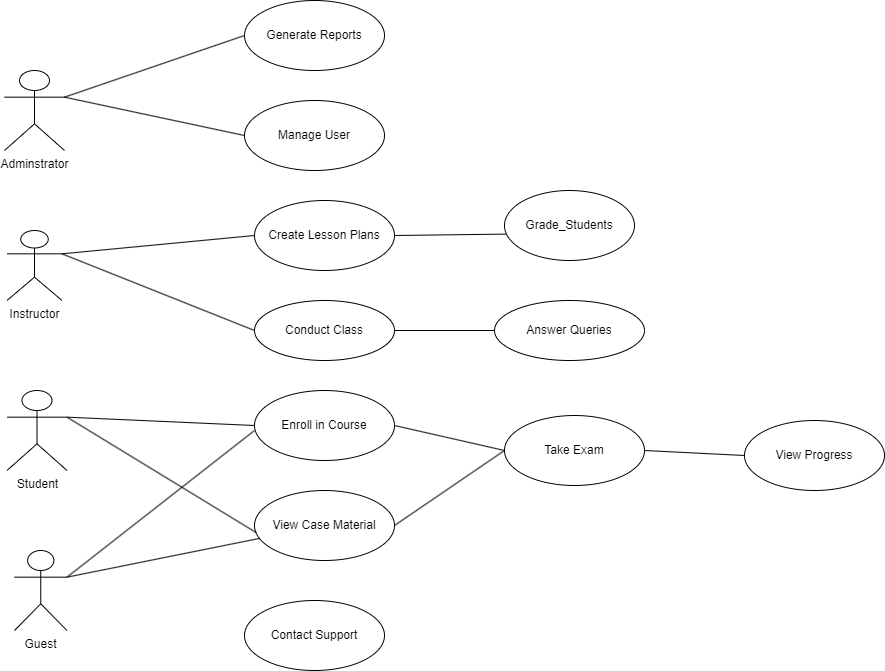

The diagram above was exported from draw.io. Its source (the exported page's mxGraphModel, read from the mxfile embedded in the PNG):
<mxGraphModel dx="1050" dy="522" grid="1" gridSize="10" guides="1" tooltips="1" connect="1" arrows="1" fold="1" page="1" pageScale="1" pageWidth="1100" pageHeight="850" math="0" shadow="0">
  <root>
    <mxCell id="0" />
    <mxCell id="1" parent="0" />
    <mxCell id="ARpNIC_2m0G1T8vwaDpd-1" value="Adminstrator" style="shape=umlActor;verticalLabelPosition=bottom;verticalAlign=top;html=1;outlineConnect=0;" vertex="1" parent="1">
      <mxGeometry x="40" y="80" width="60" height="80" as="geometry" />
    </mxCell>
    <mxCell id="ARpNIC_2m0G1T8vwaDpd-2" value="Generate Reports" style="ellipse;whiteSpace=wrap;html=1;" vertex="1" parent="1">
      <mxGeometry x="280" y="10" width="140" height="70" as="geometry" />
    </mxCell>
    <mxCell id="ARpNIC_2m0G1T8vwaDpd-3" value="Create Lesson Plans" style="ellipse;whiteSpace=wrap;html=1;" vertex="1" parent="1">
      <mxGeometry x="290" y="210" width="140" height="70" as="geometry" />
    </mxCell>
    <mxCell id="ARpNIC_2m0G1T8vwaDpd-4" value="Manage User" style="ellipse;whiteSpace=wrap;html=1;" vertex="1" parent="1">
      <mxGeometry x="280" y="110" width="140" height="70" as="geometry" />
    </mxCell>
    <mxCell id="ARpNIC_2m0G1T8vwaDpd-6" value="" style="endArrow=none;html=1;rounded=0;entryX=0;entryY=0.5;entryDx=0;entryDy=0;exitX=1;exitY=0.3333333333333333;exitDx=0;exitDy=0;exitPerimeter=0;" edge="1" parent="1" source="ARpNIC_2m0G1T8vwaDpd-1" target="ARpNIC_2m0G1T8vwaDpd-2">
      <mxGeometry relative="1" as="geometry">
        <mxPoint x="100" y="110" as="sourcePoint" />
        <mxPoint x="260" y="110" as="targetPoint" />
      </mxGeometry>
    </mxCell>
    <mxCell id="ARpNIC_2m0G1T8vwaDpd-7" value="" style="endArrow=none;html=1;rounded=0;exitX=1;exitY=0.3333333333333333;exitDx=0;exitDy=0;exitPerimeter=0;entryX=0;entryY=0.5;entryDx=0;entryDy=0;" edge="1" parent="1" source="ARpNIC_2m0G1T8vwaDpd-1" target="ARpNIC_2m0G1T8vwaDpd-4">
      <mxGeometry relative="1" as="geometry">
        <mxPoint x="300" y="220" as="sourcePoint" />
        <mxPoint x="460" y="220" as="targetPoint" />
      </mxGeometry>
    </mxCell>
    <mxCell id="ARpNIC_2m0G1T8vwaDpd-8" value="Instructor" style="shape=umlActor;verticalLabelPosition=bottom;verticalAlign=top;html=1;" vertex="1" parent="1">
      <mxGeometry x="42.5" y="240" width="55" height="70" as="geometry" />
    </mxCell>
    <mxCell id="ARpNIC_2m0G1T8vwaDpd-11" value="" style="endArrow=none;html=1;rounded=0;exitX=1;exitY=0.3333333333333333;exitDx=0;exitDy=0;exitPerimeter=0;entryX=0;entryY=0.5;entryDx=0;entryDy=0;" edge="1" parent="1" source="ARpNIC_2m0G1T8vwaDpd-8" target="ARpNIC_2m0G1T8vwaDpd-3">
      <mxGeometry relative="1" as="geometry">
        <mxPoint x="310" y="200" as="sourcePoint" />
        <mxPoint x="470" y="200" as="targetPoint" />
      </mxGeometry>
    </mxCell>
    <mxCell id="ARpNIC_2m0G1T8vwaDpd-12" value="Conduct Class" style="ellipse;whiteSpace=wrap;html=1;align=center;" vertex="1" parent="1">
      <mxGeometry x="290" y="310" width="140" height="60" as="geometry" />
    </mxCell>
    <mxCell id="ARpNIC_2m0G1T8vwaDpd-13" value="" style="endArrow=none;html=1;rounded=0;exitX=1;exitY=0.3333333333333333;exitDx=0;exitDy=0;exitPerimeter=0;entryX=0;entryY=0.5;entryDx=0;entryDy=0;" edge="1" parent="1" source="ARpNIC_2m0G1T8vwaDpd-8" target="ARpNIC_2m0G1T8vwaDpd-12">
      <mxGeometry relative="1" as="geometry">
        <mxPoint x="310" y="360" as="sourcePoint" />
        <mxPoint x="470" y="360" as="targetPoint" />
      </mxGeometry>
    </mxCell>
    <mxCell id="ARpNIC_2m0G1T8vwaDpd-14" value="Grade_Students" style="ellipse;whiteSpace=wrap;html=1;align=center;" vertex="1" parent="1">
      <mxGeometry x="540" y="200" width="130" height="70" as="geometry" />
    </mxCell>
    <mxCell id="ARpNIC_2m0G1T8vwaDpd-15" value="Answer Queries" style="ellipse;whiteSpace=wrap;html=1;align=center;" vertex="1" parent="1">
      <mxGeometry x="530" y="310" width="150" height="60" as="geometry" />
    </mxCell>
    <mxCell id="ARpNIC_2m0G1T8vwaDpd-16" value="" style="endArrow=none;html=1;rounded=0;exitX=1;exitY=0.5;exitDx=0;exitDy=0;entryX=0.009;entryY=0.623;entryDx=0;entryDy=0;entryPerimeter=0;" edge="1" parent="1" source="ARpNIC_2m0G1T8vwaDpd-3" target="ARpNIC_2m0G1T8vwaDpd-14">
      <mxGeometry relative="1" as="geometry">
        <mxPoint x="700" y="230" as="sourcePoint" />
        <mxPoint x="860" y="230" as="targetPoint" />
      </mxGeometry>
    </mxCell>
    <mxCell id="ARpNIC_2m0G1T8vwaDpd-17" value="" style="endArrow=none;html=1;rounded=0;exitX=1;exitY=0.5;exitDx=0;exitDy=0;entryX=0;entryY=0.5;entryDx=0;entryDy=0;" edge="1" parent="1" source="ARpNIC_2m0G1T8vwaDpd-12" target="ARpNIC_2m0G1T8vwaDpd-15">
      <mxGeometry relative="1" as="geometry">
        <mxPoint x="700" y="230" as="sourcePoint" />
        <mxPoint x="860" y="230" as="targetPoint" />
      </mxGeometry>
    </mxCell>
    <mxCell id="ARpNIC_2m0G1T8vwaDpd-18" value="Student" style="shape=umlActor;verticalLabelPosition=bottom;verticalAlign=top;html=1;" vertex="1" parent="1">
      <mxGeometry x="42.5" y="400" width="60" height="80" as="geometry" />
    </mxCell>
    <mxCell id="ARpNIC_2m0G1T8vwaDpd-19" value="Enroll in Course" style="ellipse;whiteSpace=wrap;html=1;" vertex="1" parent="1">
      <mxGeometry x="290" y="400" width="140" height="70" as="geometry" />
    </mxCell>
    <mxCell id="ARpNIC_2m0G1T8vwaDpd-21" value="Guest" style="shape=umlActor;verticalLabelPosition=bottom;verticalAlign=top;html=1;" vertex="1" parent="1">
      <mxGeometry x="50" y="560" width="52.5" height="80" as="geometry" />
    </mxCell>
    <mxCell id="ARpNIC_2m0G1T8vwaDpd-22" value="View Case Material" style="ellipse;whiteSpace=wrap;html=1;" vertex="1" parent="1">
      <mxGeometry x="290" y="500" width="140" height="70" as="geometry" />
    </mxCell>
    <mxCell id="ARpNIC_2m0G1T8vwaDpd-23" value="" style="endArrow=none;html=1;rounded=0;exitX=1;exitY=0.3333333333333333;exitDx=0;exitDy=0;exitPerimeter=0;entryX=0;entryY=0.5;entryDx=0;entryDy=0;" edge="1" parent="1" source="ARpNIC_2m0G1T8vwaDpd-18" target="ARpNIC_2m0G1T8vwaDpd-19">
      <mxGeometry relative="1" as="geometry">
        <mxPoint x="340" y="520" as="sourcePoint" />
        <mxPoint x="500" y="520" as="targetPoint" />
      </mxGeometry>
    </mxCell>
    <mxCell id="ARpNIC_2m0G1T8vwaDpd-24" value="" style="endArrow=none;html=1;rounded=0;exitX=1;exitY=0.3333333333333333;exitDx=0;exitDy=0;exitPerimeter=0;entryX=0.011;entryY=0.6;entryDx=0;entryDy=0;entryPerimeter=0;" edge="1" parent="1" source="ARpNIC_2m0G1T8vwaDpd-18" target="ARpNIC_2m0G1T8vwaDpd-22">
      <mxGeometry relative="1" as="geometry">
        <mxPoint x="340" y="520" as="sourcePoint" />
        <mxPoint x="500" y="520" as="targetPoint" />
      </mxGeometry>
    </mxCell>
    <mxCell id="ARpNIC_2m0G1T8vwaDpd-25" value="Take Exam" style="ellipse;whiteSpace=wrap;html=1;" vertex="1" parent="1">
      <mxGeometry x="540" y="425" width="140" height="70" as="geometry" />
    </mxCell>
    <mxCell id="ARpNIC_2m0G1T8vwaDpd-26" value="View Progress" style="ellipse;whiteSpace=wrap;html=1;" vertex="1" parent="1">
      <mxGeometry x="780" y="430" width="140" height="70" as="geometry" />
    </mxCell>
    <mxCell id="ARpNIC_2m0G1T8vwaDpd-27" value="" style="endArrow=none;html=1;rounded=0;exitX=1;exitY=0.5;exitDx=0;exitDy=0;entryX=0;entryY=0.5;entryDx=0;entryDy=0;" edge="1" parent="1" source="ARpNIC_2m0G1T8vwaDpd-22" target="ARpNIC_2m0G1T8vwaDpd-25">
      <mxGeometry relative="1" as="geometry">
        <mxPoint x="610" y="510" as="sourcePoint" />
        <mxPoint x="770" y="510" as="targetPoint" />
      </mxGeometry>
    </mxCell>
    <mxCell id="ARpNIC_2m0G1T8vwaDpd-28" value="" style="endArrow=none;html=1;rounded=0;exitX=1;exitY=0.5;exitDx=0;exitDy=0;entryX=0;entryY=0.5;entryDx=0;entryDy=0;" edge="1" parent="1" source="ARpNIC_2m0G1T8vwaDpd-19" target="ARpNIC_2m0G1T8vwaDpd-25">
      <mxGeometry relative="1" as="geometry">
        <mxPoint x="610" y="510" as="sourcePoint" />
        <mxPoint x="770" y="510" as="targetPoint" />
      </mxGeometry>
    </mxCell>
    <mxCell id="ARpNIC_2m0G1T8vwaDpd-30" value="" style="endArrow=none;html=1;rounded=0;exitX=1;exitY=0.5;exitDx=0;exitDy=0;entryX=0;entryY=0.5;entryDx=0;entryDy=0;" edge="1" parent="1" source="ARpNIC_2m0G1T8vwaDpd-25" target="ARpNIC_2m0G1T8vwaDpd-26">
      <mxGeometry relative="1" as="geometry">
        <mxPoint x="610" y="510" as="sourcePoint" />
        <mxPoint x="770" y="510" as="targetPoint" />
      </mxGeometry>
    </mxCell>
    <mxCell id="ARpNIC_2m0G1T8vwaDpd-31" value="" style="endArrow=none;html=1;rounded=0;exitX=1;exitY=0.3333333333333333;exitDx=0;exitDy=0;exitPerimeter=0;" edge="1" parent="1" source="ARpNIC_2m0G1T8vwaDpd-21">
      <mxGeometry relative="1" as="geometry">
        <mxPoint x="370" y="450" as="sourcePoint" />
        <mxPoint x="290" y="440" as="targetPoint" />
      </mxGeometry>
    </mxCell>
    <mxCell id="ARpNIC_2m0G1T8vwaDpd-32" value="" style="endArrow=none;html=1;rounded=0;exitX=1;exitY=0.3333333333333333;exitDx=0;exitDy=0;exitPerimeter=0;" edge="1" parent="1" source="ARpNIC_2m0G1T8vwaDpd-21" target="ARpNIC_2m0G1T8vwaDpd-22">
      <mxGeometry relative="1" as="geometry">
        <mxPoint x="370" y="640" as="sourcePoint" />
        <mxPoint x="530" y="640" as="targetPoint" />
      </mxGeometry>
    </mxCell>
    <mxCell id="ARpNIC_2m0G1T8vwaDpd-33" value="Contact Support" style="ellipse;whiteSpace=wrap;html=1;" vertex="1" parent="1">
      <mxGeometry x="280" y="610" width="140" height="70" as="geometry" />
    </mxCell>
  </root>
</mxGraphModel>